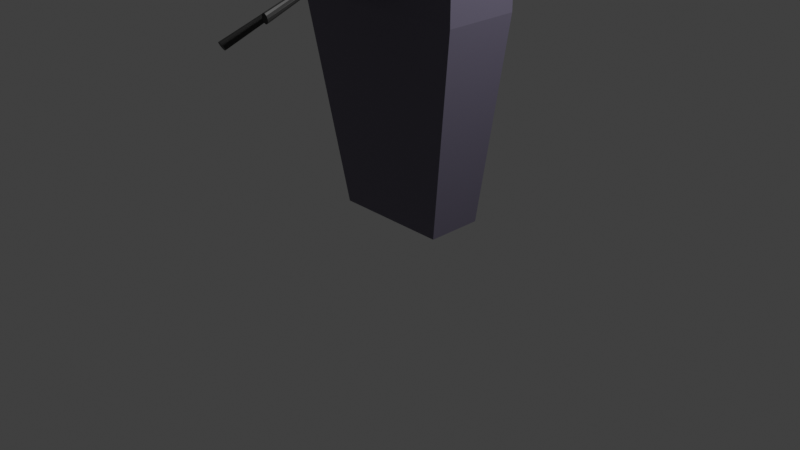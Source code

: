 # Source: blend.blend  (saved by Blender 3.1.7; exported with 4.5.12 LTS)
import bpy
from mathutils import Matrix  # noqa: F401  (used for matrix-valued properties, if any)

bpy.ops.wm.read_factory_settings(use_empty=True)
scene = bpy.context.scene
scene.name = 'Scene'

# ---- collections
col_collection = bpy.data.collections.new('Collection'); scene.collection.children.link(col_collection)

# ---- materials (node trees are filled in below, after node groups)
mat_x = bpy.data.materials.new('Материал')
mat_x.use_transparent_shadow = False
mat_001 = bpy.data.materials.new('Материал.001')
mat_001.use_transparent_shadow = False
mat_002 = bpy.data.materials.new('Материал.002')
mat_002.use_transparent_shadow = False
mat_003 = bpy.data.materials.new('Материал.003')
mat_003.use_transparent_shadow = False
mat_004 = bpy.data.materials.new('Материал.004')
mat_004.use_transparent_shadow = False
mat_005 = bpy.data.materials.new('Материал.005')
mat_005.use_transparent_shadow = False
mat_006 = bpy.data.materials.new('Материал.006')
mat_006.use_transparent_shadow = False
mat_007 = bpy.data.materials.new('Материал.007')
mat_007.use_transparent_shadow = False
mat_008 = bpy.data.materials.new('Материал.008')
mat_008.use_transparent_shadow = False

# ---- material node trees
mat_x.use_nodes = True; mat_x.node_tree.nodes.clear()
_N = mat_x.node_tree.nodes; _L = mat_x.node_tree.links
n0 = _N.new('ShaderNodeBsdfPrincipled'); n0.name = 'Principled BSDF'; n0.location = (10, 300)
n0.distribution = 'GGX'
n0.subsurface_method = 'RANDOM_WALK_SKIN'
n0.inputs[0].default_value = (0.1198, 0.1077, 0.1574, 1.0)
n0.inputs[3].default_value = 1.45
n0.inputs[27].default_value = (0.0, 0.0, 0.0, 1.0)
n0.inputs[28].default_value = 1.0
n1 = _N.new('ShaderNodeOutputMaterial'); n1.name = 'Material Output'; n1.location = (300, 300)
_L.new(n0.outputs[0], n1.inputs[0])
n1.is_active_output = True
mat_001.use_nodes = True; mat_001.node_tree.nodes.clear()
_N = mat_001.node_tree.nodes; _L = mat_001.node_tree.links
n0 = _N.new('ShaderNodeBsdfPrincipled'); n0.name = 'Principled BSDF'; n0.location = (10, 300)
n0.distribution = 'GGX'
n0.subsurface_method = 'RANDOM_WALK_SKIN'
n0.inputs[0].default_value = (0.8001, 0.385, 0.08523, 1.0)
n0.inputs[3].default_value = 1.45
n0.inputs[27].default_value = (0.0, 0.0, 0.0, 1.0)
n0.inputs[28].default_value = 1.0
n1 = _N.new('ShaderNodeOutputMaterial'); n1.name = 'Material Output'; n1.location = (300, 300)
_L.new(n0.outputs[0], n1.inputs[0])
n1.is_active_output = True
mat_002.use_nodes = True; mat_002.node_tree.nodes.clear()
_N = mat_002.node_tree.nodes; _L = mat_002.node_tree.links
n0 = _N.new('ShaderNodeBsdfPrincipled'); n0.name = 'Principled BSDF'; n0.location = (10, 300)
n0.distribution = 'GGX'
n0.subsurface_method = 'RANDOM_WALK_SKIN'
n0.inputs[0].default_value = (0.233, 0.233, 0.233, 1.0)
n0.inputs[3].default_value = 1.45
n0.inputs[27].default_value = (0.0, 0.0, 0.0, 1.0)
n0.inputs[28].default_value = 1.0
n1 = _N.new('ShaderNodeOutputMaterial'); n1.name = 'Material Output'; n1.location = (300, 300)
_L.new(n0.outputs[0], n1.inputs[0])
n1.is_active_output = True
mat_003.use_nodes = True; mat_003.node_tree.nodes.clear()
_N = mat_003.node_tree.nodes; _L = mat_003.node_tree.links
n0 = _N.new('ShaderNodeBsdfPrincipled'); n0.name = 'Principled BSDF'; n0.location = (10, 300)
n0.distribution = 'GGX'
n0.subsurface_method = 'RANDOM_WALK_SKIN'
n0.inputs[0].default_value = (0.03626, 0.1768, 0.7994, 1.0)
n0.inputs[3].default_value = 1.45
n0.inputs[27].default_value = (0.0, 0.0, 0.0, 1.0)
n0.inputs[28].default_value = 1.0
n1 = _N.new('ShaderNodeOutputMaterial'); n1.name = 'Material Output'; n1.location = (300, 300)
_L.new(n0.outputs[0], n1.inputs[0])
n1.is_active_output = True
mat_004.use_nodes = True; mat_004.node_tree.nodes.clear()
_N = mat_004.node_tree.nodes; _L = mat_004.node_tree.links
n0 = _N.new('ShaderNodeBsdfPrincipled'); n0.name = 'Principled BSDF'; n0.location = (10, 300)
n0.distribution = 'GGX'
n0.subsurface_method = 'RANDOM_WALK_SKIN'
n0.inputs[0].default_value = (0.5071, 0.5071, 0.5071, 1.0)
n0.inputs[3].default_value = 1.45
n0.inputs[27].default_value = (0.0, 0.0, 0.0, 1.0)
n0.inputs[28].default_value = 1.0
n1 = _N.new('ShaderNodeOutputMaterial'); n1.name = 'Material Output'; n1.location = (300, 300)
_L.new(n0.outputs[0], n1.inputs[0])
n1.is_active_output = True
mat_005.use_nodes = True; mat_005.node_tree.nodes.clear()
_N = mat_005.node_tree.nodes; _L = mat_005.node_tree.links
n0 = _N.new('ShaderNodeBsdfPrincipled'); n0.name = 'Principled BSDF'; n0.location = (10, 300)
n0.distribution = 'GGX'
n0.subsurface_method = 'RANDOM_WALK_SKIN'
n0.inputs[0].default_value = (0.1679, 0.1679, 0.1679, 1.0)
n0.inputs[3].default_value = 1.45
n0.inputs[27].default_value = (0.0, 0.0, 0.0, 1.0)
n0.inputs[28].default_value = 1.0
n1 = _N.new('ShaderNodeOutputMaterial'); n1.name = 'Material Output'; n1.location = (300, 300)
_L.new(n0.outputs[0], n1.inputs[0])
n1.is_active_output = True
mat_006.use_nodes = True; mat_006.node_tree.nodes.clear()
_N = mat_006.node_tree.nodes; _L = mat_006.node_tree.links
n0 = _N.new('ShaderNodeBsdfPrincipled'); n0.name = 'Principled BSDF'; n0.location = (10, 300)
n0.distribution = 'GGX'
n0.subsurface_method = 'RANDOM_WALK_SKIN'
n0.inputs[0].default_value = (0.08001, 0.08001, 0.08001, 1.0)
n0.inputs[3].default_value = 1.45
n0.inputs[27].default_value = (0.0, 0.0, 0.0, 1.0)
n0.inputs[28].default_value = 1.0
n1 = _N.new('ShaderNodeOutputMaterial'); n1.name = 'Material Output'; n1.location = (300, 300)
_L.new(n0.outputs[0], n1.inputs[0])
n1.is_active_output = True
mat_007.use_nodes = True; mat_007.node_tree.nodes.clear()
_N = mat_007.node_tree.nodes; _L = mat_007.node_tree.links
n0 = _N.new('ShaderNodeBsdfPrincipled'); n0.name = 'Principled BSDF'; n0.location = (10, 300)
n0.distribution = 'GGX'
n0.subsurface_method = 'RANDOM_WALK_SKIN'
n0.inputs[0].default_value = (0.02198, 0.02198, 0.02198, 1.0)
n0.inputs[3].default_value = 1.45
n0.inputs[27].default_value = (0.0, 0.0, 0.0, 1.0)
n0.inputs[28].default_value = 1.0
n1 = _N.new('ShaderNodeOutputMaterial'); n1.name = 'Material Output'; n1.location = (300, 300)
_L.new(n0.outputs[0], n1.inputs[0])
n1.is_active_output = True
mat_008.use_nodes = True; mat_008.node_tree.nodes.clear()
_N = mat_008.node_tree.nodes; _L = mat_008.node_tree.links
n0 = _N.new('ShaderNodeBsdfPrincipled'); n0.name = 'Principled BSDF'; n0.location = (10, 300)
n0.distribution = 'GGX'
n0.subsurface_method = 'RANDOM_WALK_SKIN'
n0.inputs[0].default_value = (0.3108, 0.3108, 0.3108, 1.0)
n0.inputs[3].default_value = 1.45
n0.inputs[27].default_value = (0.0, 0.0, 0.0, 1.0)
n0.inputs[28].default_value = 1.0
n1 = _N.new('ShaderNodeOutputMaterial'); n1.name = 'Material Output'; n1.location = (300, 300)
_L.new(n0.outputs[0], n1.inputs[0])
n1.is_active_output = True

# ---- world
world_world = bpy.data.worlds.new('World'); scene.world = world_world
world_world.use_nodes = True; world_world.node_tree.nodes.clear()
_N = world_world.node_tree.nodes; _L = world_world.node_tree.links
n0 = _N.new('ShaderNodeOutputWorld'); n0.name = 'World Output'; n0.location = (300, 300)
n1 = _N.new('ShaderNodeBackground'); n1.name = 'Background'; n1.location = (10, 300)
n1.inputs[0].default_value = (0.05088, 0.05088, 0.05088, 1.0)
_L.new(n1.outputs[0], n0.inputs[0])
n0.is_active_output = True
world_world.color = (0.05088, 0.05088, 0.05088)
world_world.use_sun_shadow = False
world_world.sun_shadow_jitter_overblur = 0.0

# ---- cameras
cam_camera = bpy.data.cameras.new('Camera')
cam_camera.clip_end = 100.0
cam_camera.ortho_scale = 7.314

# ---- lights
light_light = bpy.data.lights.new('Light', 'POINT')
light_light.transmission_factor = 0.0
light_light.energy = 1000.0
light_light.shadow_soft_size = 0.1
light_light.shadow_maximum_resolution = 0.006
light_light.use_absolute_resolution = True

# ---- meshes
me_x = bpy.data.meshes.new('Куб')
me_x.from_pydata([(-0.5847, -0.1518, 0.05255), (-0.7356, -0.3497, 2.516), (-0.5847, 0.4379, 0.05255), (-0.9458, 0.4379, 2.252), (0.6389, -0.1518, 0.05255), (0.7356, -0.3497, 2.516), (0.6389, 0.4379, 0.05255), (1.0, 0.4379, 2.252), (-0.7356, -0.3497, 3.148), (0.7356, -0.3497, 3.148), (1.0, -0.3497, 2.252), (-0.9458, -0.3497, 2.252), (-0.9092, 0.1661, 3.155), (-0.7348, 0.1661, 3.368), (0.7619, 0.1334, 3.413), (0.9485, 0.1334, 3.162), (0.9485, -0.0452, 3.162), (0.7619, -0.0452, 3.413), (0.7866, -0.3497, 3.199), (-0.7348, -0.07788, 3.368), (-0.9092, -0.07788, 3.155), (-0.7866, -0.3497, 3.199), (0.1572, -0.4361, 2.678), (-0.1572, -0.4361, 2.678), (0.1572, -0.5146, 3.027), (-0.1572, -0.5146, 3.027), (0.3014, -0.4988, 2.701), (0.1018, -0.4549, 2.506), (0.1737, -0.4383, 2.658), (-0.1018, -0.4549, 2.506), (-0.3014, -0.4988, 2.701), (-0.1737, -0.4383, 2.658), (0.1018, -0.6054, 3.174), (0.3014, -0.5615, 2.979), (0.1737, -0.525, 3.043), (-0.3014, -0.5615, 2.979), (-0.1018, -0.6054, 3.174), (-0.1737, -0.525, 3.043), (0.1018, -0.6083, 2.471), (0.3014, -0.6522, 2.666), (-0.3014, -0.6522, 2.666), (-0.1018, -0.6083, 2.471), (0.3014, -0.7149, 2.945), (0.1018, -0.7587, 3.139), (-0.1018, -0.7587, 3.139), (-0.3014, -0.7149, 2.945), (1.0, -0.3497, 3.111), (0.6982, -0.3497, 3.413), (1.0, 0.4379, 3.111), (0.6982, 0.4379, 3.413), (0.9015, -0.0452, 3.226), (0.9015, 0.1334, 3.226), (0.9485, 0.04409, 3.145), (0.9179, 0.1334, 3.206), (0.9179, -0.0452, 3.206), (0.9179, 0.04409, 3.189), (-0.6982, -0.3497, 3.413), (-0.9458, -0.3497, 3.111), (-0.6982, 0.4379, 3.413), (-0.9458, 0.4379, 3.111), (-0.839, -0.07788, 3.193), (-0.839, 0.1661, 3.193)], [], [(0, 11, 3, 2), (2, 3, 7, 6), (6, 7, 10, 4), (4, 10, 11, 0), (2, 6, 4, 0), (10, 7, 48, 46), (7, 3, 59, 58, 49, 48), (8, 9, 18, 47, 56, 21), (49, 58, 56, 47), (5, 9, 24, 22), (5, 1, 11, 10), (9, 5, 10, 46, 18), (1, 8, 21, 57, 11), (46, 47, 18), (56, 57, 21), (53, 55, 52, 15), (3, 11, 57, 59), (25, 23, 31, 30, 35, 37), (1, 5, 22, 23), (8, 1, 23, 25), (9, 8, 25, 24), (32, 36, 44, 43), (26, 33, 42, 39), (35, 30, 40, 45), (40, 41, 38, 39, 42, 43, 44, 45), (24, 25, 37, 36, 32, 34), (22, 24, 34, 33, 26, 28), (23, 22, 28, 27, 29, 31), (26, 27, 28), (29, 30, 31), (32, 33, 34), (35, 36, 37), (29, 41, 40, 30), (44, 36, 35, 45), (42, 33, 32, 43), (38, 27, 26, 39), (29, 27, 38, 41), (16, 54, 50, 17, 47, 46), (14, 51, 53, 15, 48, 49), (17, 14, 49, 47), (15, 52, 16, 46, 48), (55, 54, 16, 52), (17, 50, 51, 14), (50, 54, 55, 53, 51), (19, 60, 20, 57, 56), (13, 19, 56, 58), (12, 61, 13, 58, 59), (20, 12, 59, 57), (60, 61, 12, 20), (13, 61, 60, 19)])
me_x.polygons.foreach_set('material_index', [0, 0, 0, 0, 0, 0, 0, 0, 0, 6, 0, 0, 0, 5, 5, 2, 0, 7, 6, 6, 6, 8, 8, 8, 8, 7, 7, 7, 7, 7, 7, 7, 8, 8, 8, 8, 8, 4, 4, 5, 5, 2, 1, 3, 4, 5, 4, 5, 3, 1])
_uv = me_x.uv_layers.new(name='UVКарта')
_uv.uv.foreach_set('vector', [0.375, 0.0, 0.625, 0.0, 0.625, 0.25, 0.375, 0.25, 0.375, 0.25, 0.625, 0.25, 0.625, 0.5, 0.375, 0.5, 0.375, 0.5, 0.625, 0.5, 0.625, 0.75, 0.375, 0.75, 0.375, 0.75, 0.625, 0.75, 0.625, 1.0, 0.375, 1.0, 0.125, 0.5, 0.375, 0.5, 0.375, 0.75, 0.125, 0.75, 0.625, 0.75, 0.625, 0.5, 0.625, 0.5, 0.625, 0.75, 0.625, 0.5, 0.625, 0.25, 0.625, 0.25, 0.625, 0.2877, 0.625, 0.4623, 0.625, 0.5, 0.625, 0.967, 0.625, 0.783, 0.625, 0.7767, 0.625, 0.7877, 0.625, 0.9623, 0.625, 0.9733, 0.6627, 0.5, 0.8373, 0.5, 0.8373, 0.75, 0.6627, 0.75, 0.625, 0.783, 0.625, 0.783, 0.625, 0.783, 0.625, 0.783, 0.625, 0.783, 0.625, 0.967, 0.625, 1.0, 0.625, 0.75, 0.625, 0.783, 0.625, 0.783, 0.625, 0.75, 0.625, 0.75, 0.625, 0.7767, 0.625, 0.967, 0.625, 0.967, 0.625, 0.9733, 0.625, 1.0, 0.625, 1.0, 0.625, 0.75, 0.625, 0.7689, 0.625, 0.7767, 0.625, 0.9623, 0.625, 1.0, 0.625, 0.9733, 0.6376, 0.5231, 0.6376, 0.625, 0.6314, 0.625, 0.6314, 0.5231, 0.625, 0.25, 0.625, 0.0, 0.625, 0.0, 0.625, 0.25, 0.625, 0.967, 0.625, 0.967, 0.625, 0.967, 0.625, 0.967, 0.625, 0.967, 0.625, 0.967, 0.625, 0.967, 0.625, 0.783, 0.625, 0.783, 0.625, 0.967, 0.625, 0.967, 0.625, 0.967, 0.625, 0.967, 0.625, 0.967, 0.625, 0.783, 0.625, 0.967, 0.625, 0.967, 0.625, 0.783, 0.625, 0.8439, 0.625, 0.9061, 0.625, 0.9061, 0.625, 0.8439, 0.625, 0.783, 0.625, 0.783, 0.625, 0.783, 0.625, 0.783, 0.625, 0.967, 0.625, 0.967, 0.625, 0.967, 0.625, 0.967, 0.625, 0.967, 0.625, 0.9061, 0.625, 0.8439, 0.625, 0.783, 0.625, 0.783, 0.625, 0.8439, 0.625, 0.9061, 0.625, 0.967, 0.625, 0.783, 0.625, 0.967, 0.625, 0.967, 0.625, 0.9061, 0.625, 0.8439, 0.625, 0.783, 0.625, 0.783, 0.625, 0.783, 0.625, 0.783, 0.625, 0.783, 0.625, 0.783, 0.625, 0.783, 0.625, 0.967, 0.625, 0.783, 0.625, 0.783, 0.625, 0.8439, 0.625, 0.9061, 0.625, 0.967, 0.625, 0.783, 0.625, 0.783, 0.625, 0.783, 0.625, 0.9061, 0.625, 0.967, 0.625, 0.967, 0.625, 0.8439, 0.625, 0.783, 0.625, 0.783, 0.625, 0.967, 0.625, 0.967, 0.625, 0.967, 0.625, 0.9061, 0.625, 0.9061, 0.625, 0.967, 0.625, 0.967, 0.625, 0.9061, 0.625, 0.9061, 0.625, 0.967, 0.625, 0.967, 0.625, 0.783, 0.625, 0.783, 0.625, 0.8439, 0.625, 0.8439, 0.625, 0.8439, 0.625, 0.8439, 0.625, 0.783, 0.625, 0.783, 0.625, 0.9061, 0.625, 0.8439, 0.625, 0.8439, 0.625, 0.9061, 0.6314, 0.7269, 0.6376, 0.7269, 0.6439, 0.7269, 0.6563, 0.7269, 0.6627, 0.75, 0.625, 0.75, 0.6563, 0.5231, 0.6439, 0.5231, 0.6376, 0.5231, 0.6314, 0.5231, 0.625, 0.5, 0.6627, 0.5, 0.6563, 0.7269, 0.6563, 0.5231, 0.6627, 0.5, 0.6627, 0.75, 0.6314, 0.5231, 0.6314, 0.625, 0.6314, 0.7269, 0.625, 0.75, 0.625, 0.5, 0.6376, 0.625, 0.6376, 0.7269, 0.6314, 0.7269, 0.6314, 0.625, 0.6563, 0.7269, 0.6439, 0.7269, 0.6439, 0.5231, 0.6563, 0.5231, 0.6439, 0.7269, 0.6376, 0.7269, 0.6376, 0.625, 0.6376, 0.5231, 0.6439, 0.5231, 0.625, 0.01831, 0.625, 0.01831, 0.625, 0.01831, 0.625, 0.0, 0.625, 0.0, 0.625, 0.2317, 0.625, 0.01831, 0.625, 0.0, 0.625, 0.25, 0.625, 0.2317, 0.625, 0.2317, 0.625, 0.2317, 0.625, 0.25, 0.625, 0.25, 0.625, 0.01831, 0.625, 0.2317, 0.625, 0.25, 0.625, 0.0, 0.625, 0.01831, 0.625, 0.2317, 0.625, 0.2317, 0.625, 0.01831, 0.625, 0.2317, 0.625, 0.2317, 0.625, 0.01831, 0.625, 0.01831])
me_x.materials.append(mat_x)
me_x.materials.append(mat_001)
me_x.materials.append(mat_002)
me_x.materials.append(mat_003)
me_x.materials.append(mat_004)
me_x.materials.append(mat_005)
me_x.materials.append(mat_006)
me_x.materials.append(mat_007)
me_x.materials.append(mat_008)
me_x.use_remesh_fix_poles = True
me_x.use_remesh_preserve_attributes = False
me_x.update()
me_001 = bpy.data.meshes.new('Цилиндр.001')
me_001.from_pydata([(0.7458, 0.5284, 0.5401), (0.7458, 0.5284, 1.872), (0.7565, 0.5255, 0.5401), (0.7565, 0.5255, 1.872), (0.7643, 0.5177, 0.5401), (0.7643, 0.5177, 1.872), (0.7672, 0.5071, 0.5401), (0.7672, 0.5071, 1.872), (0.7643, 0.4964, 0.5401), (0.7643, 0.4964, 1.872), (0.7565, 0.4886, 0.5401), (0.7565, 0.4886, 1.872), (0.7458, 0.4858, 0.5401), (0.7458, 0.4858, 1.872), (0.7352, 0.4886, 0.5401), (0.7352, 0.4886, 1.872), (0.7274, 0.4964, 0.5401), (0.7274, 0.4964, 1.872), (0.7245, 0.5071, 0.5401), (0.7245, 0.5071, 1.872), (0.7274, 0.5177, 0.5401), (0.7274, 0.5177, 1.872), (0.7352, 0.5255, 0.5401), (0.7352, 0.5255, 1.872)], [], [(0, 1, 3, 2), (2, 3, 5, 4), (4, 5, 7, 6), (6, 7, 9, 8), (8, 9, 11, 10), (10, 11, 13, 12), (12, 13, 15, 14), (14, 15, 17, 16), (16, 17, 19, 18), (18, 19, 21, 20), (3, 1, 23, 21, 19, 17, 15, 13, 11, 9, 7, 5), (20, 21, 23, 22), (22, 23, 1, 0), (0, 2, 4, 6, 8, 10, 12, 14, 16, 18, 20, 22)])
_uv = me_001.uv_layers.new(name='UVКарта')
_uv.uv.foreach_set('vector', [1.0, 0.5, 1.0, 1.0, 0.9167, 1.0, 0.9167, 0.5, 0.9167, 0.5, 0.9167, 1.0, 0.8333, 1.0, 0.8333, 0.5, 0.8333, 0.5, 0.8333, 1.0, 0.75, 1.0, 0.75, 0.5, 0.75, 0.5, 0.75, 1.0, 0.6667, 1.0, 0.6667, 0.5, 0.6667, 0.5, 0.6667, 1.0, 0.5833, 1.0, 0.5833, 0.5, 0.5833, 0.5, 0.5833, 1.0, 0.5, 1.0, 0.5, 0.5, 0.5, 0.5, 0.5, 1.0, 0.4167, 1.0, 0.4167, 0.5, 0.4167, 0.5, 0.4167, 1.0, 0.3333, 1.0, 0.3333, 0.5, 0.3333, 0.5, 0.3333, 1.0, 0.25, 1.0, 0.25, 0.5, 0.25, 0.5, 0.25, 1.0, 0.1667, 1.0, 0.1667, 0.5, 0.37, 0.4578, 0.25, 0.49, 0.13, 0.4578, 0.04215, 0.37, 0.01, 0.25, 0.04215, 0.13, 0.13, 0.04215, 0.25, 0.01, 0.37, 0.04215, 0.4578, 0.13, 0.49, 0.25, 0.4578, 0.37, 0.1667, 0.5, 0.1667, 1.0, 0.08333, 1.0, 0.08333, 0.5, 0.08333, 0.5, 0.08333, 1.0, 7.451e-08, 1.0, 7.451e-08, 0.5, 0.75, 0.49, 0.87, 0.4578, 0.9578, 0.37, 0.99, 0.25, 0.9578, 0.13, 0.87, 0.04215, 0.75, 0.01, 0.63, 0.04215, 0.5422, 0.13, 0.51, 0.25, 0.5422, 0.37, 0.63, 0.4578])
me_001.materials.append(mat_007)
me_001.use_remesh_fix_poles = True
me_001.use_remesh_preserve_attributes = False
me_001.update()

# ---- curves / text
cu_x = bpy.data.curves.new('ОкружностьБезье', 'CURVE')
cu_x.dimensions = '3D'
_sp = cu_x.splines.new('BEZIER'); _sp.bezier_points.add(3)
_sp.bezier_points.foreach_set('co', [-1.0, 0.0, 0.0, 0.0, 1.0, 0.0, 1.0, 0.0, 0.0, 0.0, -1.0, 0.0])
_sp.bezier_points.foreach_set('handle_left', [-1.0, -0.5521, 0.0, -0.5521, 1.0, 0.0, 1.0, 0.5521, 0.0, 0.5521, -1.0, 0.0])
_sp.bezier_points.foreach_set('handle_right', [-1.0, 0.5521, 0.0, 0.5521, 1.0, 0.0, 1.0, -0.5521, 0.0, -0.5521, -1.0, 0.0])
for _p, _l, _r in zip(_sp.bezier_points, ['AUTO', 'AUTO', 'AUTO', 'AUTO'], ['AUTO', 'AUTO', 'AUTO', 'AUTO']): _p.handle_left_type = _l; _p.handle_right_type = _r
_sp.order_u = 0
_sp.order_v = 0
_sp.use_cyclic_u = True
cu_x.use_path = True
cu_x.fill_mode = 'FULL'

# ---- objects
ob_light = bpy.data.objects.new('Light', light_light)
ob_camera = bpy.data.objects.new('Camera', cam_camera)
ob_x = bpy.data.objects.new('Куб', me_x)
ob_x_1 = bpy.data.objects.new('ОкружностьБезье', cu_x)
ob_x_2 = bpy.data.objects.new('Цилиндр', me_001)

# ---- transforms, parenting, visibility, modifiers, constraints
ob_light.location = (4.076, 1.005, 5.904)
ob_light.rotation_euler = (0.6503, 0.05522, 1.866)
ob_light.lock_rotations_4d = False
ob_light.empty_display_type = 'ARROWS'
ob_light.color = (0.0, 0.0, 0.0, 0.0)
ob_light.lineart.crease_threshold = 0.0
ob_camera.location = (7.359, -6.926, 4.958)
ob_camera.rotation_euler = (1.109, 0.0, 0.8149)
ob_camera.lock_rotations_4d = False
ob_camera.empty_display_type = 'ARROWS'
ob_camera.color = (0.0, 0.0, 0.0, 0.0)
ob_camera.display_type = 'WIRE'
ob_camera.lineart.crease_threshold = 0.0
ob_x.location = (0.0, 0.0, 0.0)
ob_x_1.location = (0.0, -0.6894, 2.802)
ob_x_1.rotation_euler = (1.792, 6.284, 0.0)
ob_x_1.scale = (0.2719, 0.2719, 0.2719)
ob_x_2.location = (-0.8225, -0.12, 2.08)
ob_x_2.rotation_euler = (1.571, 0.0, 0.0)
ob_x_2.scale = (1.313, 1.313, 0.9725)
_m = ob_x_2.modifiers.new('Массив', 'ARRAY')
_m.fit_type = 'FIT_CURVE'
_m.count = 3
_m.curve = ob_x_1
_m.relative_offset_displace = (19.9, 0.0, 0.0)
_m = ob_x_2.modifiers.new('Кривая', 'CURVE')
_m.object = ob_x_1

# ---- collection membership
col_collection.objects.link(ob_light)
col_collection.objects.link(ob_camera)
col_collection.objects.link(ob_x)
col_collection.objects.link(ob_x_1)
col_collection.objects.link(ob_x_2)

# ---- scene / render settings (as saved in the file)
scene.camera = ob_camera
scene.frame_start = 1; scene.frame_end = 250; scene.frame_set(1)
scene.render.engine = 'BLENDER_EEVEE_NEXT'
scene.cycles.sampling_pattern = 'TABULATED_SOBOL'
scene.cycles.use_light_tree = False
scene.view_settings.view_transform = 'Standard'
bpy.context.view_layer.update()
